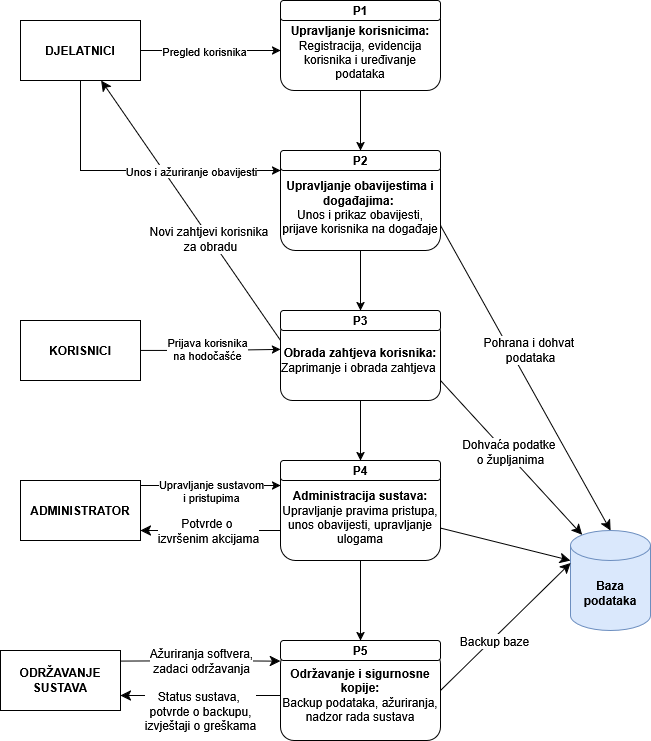

The diagram above was exported from draw.io. Its source (the exported page's mxGraphModel, read from the mxfile embedded in the PNG):
<mxGraphModel dx="1088" dy="614" grid="1" gridSize="10" guides="1" tooltips="1" connect="1" arrows="1" fold="1" page="1" pageScale="1" pageWidth="850" pageHeight="1100" math="0" shadow="0">
  <root>
    <mxCell id="0" />
    <mxCell id="1" parent="0" />
    <mxCell id="8UEbDqk-dIBro4yHKkm--91" edge="1" parent="1" source="8UEbDqk-dIBro4yHKkm--92" style="edgeStyle=orthogonalEdgeStyle;rounded=0;orthogonalLoop=1;jettySize=auto;html=1;" target="8UEbDqk-dIBro4yHKkm--96" value="">
      <mxGeometry relative="1" as="geometry" />
    </mxCell>
    <mxCell id="8UEbDqk-dIBro4yHKkm--92" parent="1" style="rounded=1;whiteSpace=wrap;html=1;" value="&lt;div&gt;&lt;b&gt;&lt;br&gt;&lt;/b&gt;&lt;/div&gt;&lt;b&gt;Upravljanje korisnicima:&lt;/b&gt;&lt;div&gt;Registracija, evidencija korisnika i uređivanje podataka&lt;/div&gt;" vertex="1">
      <mxGeometry height="90" width="160" x="360" y="510" as="geometry" />
    </mxCell>
    <mxCell id="8UEbDqk-dIBro4yHKkm--93" parent="1" style="rounded=1;whiteSpace=wrap;html=1;" value="&lt;b&gt;P1&lt;/b&gt;" vertex="1">
      <mxGeometry height="20" width="160" x="360" y="510" as="geometry" />
    </mxCell>
    <mxCell id="8UEbDqk-dIBro4yHKkm--94" edge="1" parent="1" source="8UEbDqk-dIBro4yHKkm--95" style="edgeStyle=orthogonalEdgeStyle;rounded=0;orthogonalLoop=1;jettySize=auto;html=1;" target="8UEbDqk-dIBro4yHKkm--101" value="">
      <mxGeometry relative="1" as="geometry" />
    </mxCell>
    <mxCell id="8UEbDqk-dIBro4yHKkm--95" parent="1" style="rounded=1;whiteSpace=wrap;html=1;" value="&lt;div&gt;&lt;br&gt;&lt;/div&gt;&lt;b&gt;Upravljanje obavijestima i događajima:&amp;nbsp;&lt;/b&gt;&lt;div&gt;Unos i prikaz obavijesti, prijave korisnika na događaje&lt;/div&gt;" vertex="1">
      <mxGeometry height="100" width="160" x="360" y="660" as="geometry" />
    </mxCell>
    <mxCell id="8UEbDqk-dIBro4yHKkm--96" parent="1" style="rounded=1;whiteSpace=wrap;html=1;" value="&lt;b&gt;P2&lt;/b&gt;" vertex="1">
      <mxGeometry height="20" width="160" x="360" y="660" as="geometry" />
    </mxCell>
    <mxCell id="8UEbDqk-dIBro4yHKkm--97" edge="1" parent="1" source="8UEbDqk-dIBro4yHKkm--100" style="edgeStyle=orthogonalEdgeStyle;rounded=0;orthogonalLoop=1;jettySize=auto;html=1;" target="8UEbDqk-dIBro4yHKkm--106" value="">
      <mxGeometry relative="1" as="geometry" />
    </mxCell>
    <mxCell id="8UEbDqk-dIBro4yHKkm--98" edge="1" parent="1" source="8UEbDqk-dIBro4yHKkm--100" style="edgeStyle=none;curved=1;rounded=0;orthogonalLoop=1;jettySize=auto;html=1;fontSize=12;startSize=8;endSize=8;exitX=0;exitY=0.25;exitDx=0;exitDy=0;" target="8UEbDqk-dIBro4yHKkm--115" value="">
      <mxGeometry relative="1" as="geometry">
        <mxPoint x="350" y="900" as="sourcePoint" />
      </mxGeometry>
    </mxCell>
    <mxCell id="8UEbDqk-dIBro4yHKkm--99" connectable="0" parent="8UEbDqk-dIBro4yHKkm--98" style="edgeLabel;html=1;align=center;verticalAlign=middle;resizable=0;points=[];fontSize=12;" value="Novi zahtjevi korisnika&amp;nbsp;&lt;div&gt;za obradu&lt;/div&gt;" vertex="1">
      <mxGeometry relative="1" x="-0.2151" y="1" as="geometry">
        <mxPoint as="offset" />
      </mxGeometry>
    </mxCell>
    <mxCell id="8UEbDqk-dIBro4yHKkm--100" parent="1" style="rounded=1;whiteSpace=wrap;html=1;" value="&lt;b&gt;Obrada zahtjeva korisnika:&lt;/b&gt;&lt;div&gt;Zaprimanje i obrada zahtjeva&amp;nbsp;&lt;/div&gt;" vertex="1">
      <mxGeometry height="80" width="160" x="360" y="830" as="geometry" />
    </mxCell>
    <mxCell id="8UEbDqk-dIBro4yHKkm--101" parent="1" style="rounded=1;whiteSpace=wrap;html=1;" value="&lt;b&gt;P3&lt;/b&gt;" vertex="1">
      <mxGeometry height="20" width="160" x="360" y="820" as="geometry" />
    </mxCell>
    <mxCell id="8UEbDqk-dIBro4yHKkm--102" edge="1" parent="1" source="8UEbDqk-dIBro4yHKkm--105" style="edgeStyle=orthogonalEdgeStyle;rounded=0;orthogonalLoop=1;jettySize=auto;html=1;" target="8UEbDqk-dIBro4yHKkm--110" value="">
      <mxGeometry relative="1" as="geometry" />
    </mxCell>
    <mxCell id="8UEbDqk-dIBro4yHKkm--103" edge="1" parent="1" style="edgeStyle=none;curved=1;rounded=0;orthogonalLoop=1;jettySize=auto;html=1;fontSize=12;startSize=8;endSize=8;" value="">
      <mxGeometry relative="1" as="geometry">
        <mxPoint x="360" y="1040" as="sourcePoint" />
        <mxPoint x="220" y="1040" as="targetPoint" />
      </mxGeometry>
    </mxCell>
    <mxCell id="8UEbDqk-dIBro4yHKkm--104" connectable="0" parent="8UEbDqk-dIBro4yHKkm--103" style="edgeLabel;html=1;align=center;verticalAlign=middle;resizable=0;points=[];fontSize=12;" value="Potvrde o&amp;nbsp;&lt;div&gt;izvršenim akcijama&lt;/div&gt;" vertex="1">
      <mxGeometry relative="1" x="0.0286" as="geometry">
        <mxPoint as="offset" />
      </mxGeometry>
    </mxCell>
    <mxCell id="8UEbDqk-dIBro4yHKkm--105" parent="1" style="rounded=1;whiteSpace=wrap;html=1;" value="&lt;div&gt;&lt;b&gt;&lt;br&gt;&lt;/b&gt;&lt;/div&gt;&lt;b&gt;Administracija sustava:&lt;/b&gt;&lt;div&gt;Upravljanje pravima pristupa,&lt;/div&gt;&lt;div&gt;unos obavijesti,&amp;nbsp;&lt;span style=&quot;background-color: transparent; color: light-dark(rgb(0, 0, 0), rgb(255, 255, 255));&quot;&gt;upravljanje&lt;/span&gt;&lt;/div&gt;&lt;div&gt;ulogama&lt;/div&gt;" vertex="1">
      <mxGeometry height="100" width="160" x="360" y="970" as="geometry" />
    </mxCell>
    <mxCell id="8UEbDqk-dIBro4yHKkm--106" parent="1" style="rounded=1;whiteSpace=wrap;html=1;" value="&lt;b&gt;P4&lt;/b&gt;" vertex="1">
      <mxGeometry height="20" width="160" x="360" y="970" as="geometry" />
    </mxCell>
    <mxCell id="8UEbDqk-dIBro4yHKkm--107" edge="1" parent="1" source="8UEbDqk-dIBro4yHKkm--109" style="edgeStyle=none;curved=1;rounded=0;orthogonalLoop=1;jettySize=auto;html=1;fontSize=12;startSize=8;endSize=8;entryX=1;entryY=0.75;entryDx=0;entryDy=0;" target="8UEbDqk-dIBro4yHKkm--124" value="">
      <mxGeometry relative="1" as="geometry" />
    </mxCell>
    <mxCell id="8UEbDqk-dIBro4yHKkm--108" connectable="0" parent="8UEbDqk-dIBro4yHKkm--107" style="edgeLabel;html=1;align=center;verticalAlign=middle;resizable=0;points=[];fontSize=12;" value="Status sustava,&amp;nbsp;&lt;div&gt;potvrde o backupu,&lt;/div&gt;&lt;div&gt;izvještaji o greškama&lt;/div&gt;" vertex="1">
      <mxGeometry relative="1" x="-0.1143" as="geometry">
        <mxPoint x="-9" y="15" as="offset" />
      </mxGeometry>
    </mxCell>
    <mxCell id="8UEbDqk-dIBro4yHKkm--109" parent="1" style="rounded=1;whiteSpace=wrap;html=1;" value="&lt;b&gt;Održavanje i sigurnosne kopije:&lt;/b&gt;&lt;div&gt;Backup podataka, ažuriranja, nadzor rada sustava&lt;/div&gt;" vertex="1">
      <mxGeometry height="90" width="160" x="360" y="1160" as="geometry" />
    </mxCell>
    <mxCell id="8UEbDqk-dIBro4yHKkm--110" parent="1" style="rounded=1;whiteSpace=wrap;html=1;" value="&lt;b&gt;P5&lt;/b&gt;" vertex="1">
      <mxGeometry height="20" width="160" x="360" y="1150" as="geometry" />
    </mxCell>
    <mxCell id="8UEbDqk-dIBro4yHKkm--111" edge="1" parent="1" source="8UEbDqk-dIBro4yHKkm--115" style="edgeStyle=orthogonalEdgeStyle;rounded=0;orthogonalLoop=1;jettySize=auto;html=1;" value="">
      <mxGeometry relative="1" as="geometry">
        <mxPoint x="360" y="560" as="targetPoint" />
      </mxGeometry>
    </mxCell>
    <mxCell id="8UEbDqk-dIBro4yHKkm--112" connectable="0" parent="8UEbDqk-dIBro4yHKkm--111" style="edgeLabel;html=1;align=center;verticalAlign=middle;resizable=0;points=[];" value="Pregled korisnika" vertex="1">
      <mxGeometry relative="1" x="-0.0833" y="4" as="geometry">
        <mxPoint y="4" as="offset" />
      </mxGeometry>
    </mxCell>
    <mxCell id="8UEbDqk-dIBro4yHKkm--113" edge="1" parent="1" source="8UEbDqk-dIBro4yHKkm--115" style="edgeStyle=orthogonalEdgeStyle;rounded=0;orthogonalLoop=1;jettySize=auto;html=1;entryX=0;entryY=1;entryDx=0;entryDy=0;" target="8UEbDqk-dIBro4yHKkm--96" value="">
      <mxGeometry relative="1" as="geometry">
        <Array as="points">
          <mxPoint x="160" y="680" />
        </Array>
        <mxPoint x="290" y="680" as="targetPoint" />
      </mxGeometry>
    </mxCell>
    <mxCell id="8UEbDqk-dIBro4yHKkm--114" connectable="0" parent="8UEbDqk-dIBro4yHKkm--113" style="edgeLabel;html=1;align=center;verticalAlign=middle;resizable=0;points=[];" value="Unos i ažuriranje obavijesti" vertex="1">
      <mxGeometry relative="1" x="0.3752" as="geometry">
        <mxPoint as="offset" />
      </mxGeometry>
    </mxCell>
    <mxCell id="8UEbDqk-dIBro4yHKkm--115" parent="1" style="rounded=0;whiteSpace=wrap;html=1;" value="&lt;b&gt;DJELATNICI&lt;/b&gt;" vertex="1">
      <mxGeometry height="60" width="120" x="100" y="530" as="geometry" />
    </mxCell>
    <mxCell id="8UEbDqk-dIBro4yHKkm--116" edge="1" parent="1" source="8UEbDqk-dIBro4yHKkm--118" style="edgeStyle=orthogonalEdgeStyle;rounded=0;orthogonalLoop=1;jettySize=auto;html=1;" value="">
      <mxGeometry relative="1" as="geometry">
        <mxPoint x="360" y="859" as="targetPoint" />
      </mxGeometry>
    </mxCell>
    <mxCell id="8UEbDqk-dIBro4yHKkm--134" connectable="0" parent="8UEbDqk-dIBro4yHKkm--116" style="edgeLabel;html=1;align=center;verticalAlign=middle;resizable=0;points=[];" value="Prijava korisnika&lt;div&gt;na hodočašće&lt;/div&gt;" vertex="1">
      <mxGeometry relative="1" x="-0.0678" y="2" as="geometry">
        <mxPoint as="offset" />
      </mxGeometry>
    </mxCell>
    <mxCell id="8UEbDqk-dIBro4yHKkm--118" parent="1" style="rounded=0;whiteSpace=wrap;html=1;" value="&lt;b&gt;KORISNICI&lt;/b&gt;" vertex="1">
      <mxGeometry height="60" width="120" x="100" y="830" as="geometry" />
    </mxCell>
    <mxCell id="8UEbDqk-dIBro4yHKkm--119" edge="1" parent="1" source="8UEbDqk-dIBro4yHKkm--121" style="edgeStyle=orthogonalEdgeStyle;rounded=0;orthogonalLoop=1;jettySize=auto;html=1;entryX=0;entryY=0.25;entryDx=0;entryDy=0;" target="8UEbDqk-dIBro4yHKkm--105" value="">
      <mxGeometry relative="1" as="geometry">
        <Array as="points">
          <mxPoint x="260" y="995" />
          <mxPoint x="260" y="995" />
        </Array>
        <mxPoint x="320" y="1020" as="targetPoint" />
      </mxGeometry>
    </mxCell>
    <mxCell id="8UEbDqk-dIBro4yHKkm--120" connectable="0" parent="8UEbDqk-dIBro4yHKkm--119" style="edgeLabel;html=1;align=center;verticalAlign=middle;resizable=0;points=[];" value="Upravljanje sustavom&lt;div&gt;i pristupima&lt;/div&gt;" vertex="1">
      <mxGeometry relative="1" x="-0.1086" y="2" as="geometry">
        <mxPoint x="8" y="7" as="offset" />
      </mxGeometry>
    </mxCell>
    <mxCell id="8UEbDqk-dIBro4yHKkm--121" parent="1" style="rounded=0;whiteSpace=wrap;html=1;" value="&lt;b&gt;ADMINISTRATOR&lt;/b&gt;" vertex="1">
      <mxGeometry height="60" width="120" x="100" y="990" as="geometry" />
    </mxCell>
    <mxCell id="8UEbDqk-dIBro4yHKkm--122" edge="1" parent="1" source="8UEbDqk-dIBro4yHKkm--124" style="edgeStyle=none;curved=1;rounded=0;orthogonalLoop=1;jettySize=auto;html=1;fontSize=12;startSize=8;endSize=8;entryX=-0.017;entryY=0.34;entryDx=0;entryDy=0;entryPerimeter=0;exitX=0.833;exitY=0.177;exitDx=0;exitDy=0;exitPerimeter=0;" value="">
      <mxGeometry relative="1" as="geometry">
        <Array as="points">
          <mxPoint x="292.72" y="1170" />
        </Array>
        <mxPoint x="210" y="1171" as="sourcePoint" />
        <mxPoint x="360" y="1170.6" as="targetPoint" />
      </mxGeometry>
    </mxCell>
    <mxCell id="8UEbDqk-dIBro4yHKkm--123" connectable="0" parent="8UEbDqk-dIBro4yHKkm--122" style="edgeLabel;html=1;align=center;verticalAlign=middle;resizable=0;points=[];fontSize=12;" value="Ažuriranja softvera,&lt;div&gt;zadaci održavanja&lt;/div&gt;" vertex="1">
      <mxGeometry relative="1" x="-0.2529" y="1" as="geometry">
        <mxPoint x="33" y="1" as="offset" />
      </mxGeometry>
    </mxCell>
    <mxCell id="8UEbDqk-dIBro4yHKkm--124" parent="1" style="rounded=0;whiteSpace=wrap;html=1;" value="&lt;b&gt;ODRŽAVANJE SUSTAVA&lt;/b&gt;" vertex="1">
      <mxGeometry height="60" width="120" x="80" y="1160" as="geometry" />
    </mxCell>
    <mxCell id="8UEbDqk-dIBro4yHKkm--125" parent="1" style="shape=cylinder3;whiteSpace=wrap;html=1;boundedLbl=1;backgroundOutline=1;size=15;fillColor=#dae8fc;strokeColor=#6c8ebf;" value="&lt;b&gt;Baza podataka&lt;/b&gt;" vertex="1">
      <mxGeometry height="100" width="80" x="650" y="1040" as="geometry" />
    </mxCell>
    <mxCell id="8UEbDqk-dIBro4yHKkm--126" edge="1" parent="1" source="8UEbDqk-dIBro4yHKkm--100" style="endArrow=classic;html=1;rounded=0;fontSize=12;startSize=8;endSize=8;curved=1;entryX=0.145;entryY=0;entryDx=0;entryDy=4.35;entryPerimeter=0;exitX=1;exitY=0.75;exitDx=0;exitDy=0;" target="8UEbDqk-dIBro4yHKkm--125" value="">
      <mxGeometry height="50" relative="1" width="50" as="geometry">
        <mxPoint x="410" y="1090" as="sourcePoint" />
        <mxPoint x="459.99999999999994" y="1040" as="targetPoint" />
      </mxGeometry>
    </mxCell>
    <mxCell id="8UEbDqk-dIBro4yHKkm--127" connectable="0" parent="8UEbDqk-dIBro4yHKkm--126" style="edgeLabel;html=1;align=center;verticalAlign=middle;resizable=0;points=[];fontSize=12;" value="Dohvaća podatke&amp;nbsp;&lt;div&gt;o župljanima&lt;/div&gt;" vertex="1">
      <mxGeometry relative="1" x="-0.095" y="-2" as="geometry">
        <mxPoint x="7" as="offset" />
      </mxGeometry>
    </mxCell>
    <mxCell id="8UEbDqk-dIBro4yHKkm--128" edge="1" parent="1" style="endArrow=classic;html=1;rounded=0;fontSize=12;startSize=8;endSize=8;curved=1;entryX=0;entryY=0;entryDx=0;entryDy=32.5;entryPerimeter=0;" target="8UEbDqk-dIBro4yHKkm--125" value="">
      <mxGeometry height="50" relative="1" width="50" as="geometry">
        <mxPoint x="520" y="1200" as="sourcePoint" />
        <mxPoint x="570" y="1150" as="targetPoint" />
      </mxGeometry>
    </mxCell>
    <mxCell id="8UEbDqk-dIBro4yHKkm--129" connectable="0" parent="8UEbDqk-dIBro4yHKkm--128" style="edgeLabel;html=1;align=center;verticalAlign=middle;resizable=0;points=[];fontSize=12;" value="Backup baze" vertex="1">
      <mxGeometry relative="1" x="-0.1998" y="-2" as="geometry">
        <mxPoint as="offset" />
      </mxGeometry>
    </mxCell>
    <mxCell id="8UEbDqk-dIBro4yHKkm--130" edge="1" parent="1" source="8UEbDqk-dIBro4yHKkm--105" style="endArrow=classic;html=1;rounded=0;fontSize=12;startSize=8;endSize=8;curved=1;exitX=1.005;exitY=0.678;exitDx=0;exitDy=0;exitPerimeter=0;" value="">
      <mxGeometry height="50" relative="1" width="50" as="geometry">
        <mxPoint x="410" y="1090" as="sourcePoint" />
        <mxPoint x="650" y="1070" as="targetPoint" />
      </mxGeometry>
    </mxCell>
    <mxCell id="8UEbDqk-dIBro4yHKkm--131" edge="1" parent="1" source="8UEbDqk-dIBro4yHKkm--95" style="endArrow=classic;html=1;rounded=0;fontSize=12;startSize=8;endSize=8;curved=1;entryX=0.5;entryY=0;entryDx=0;entryDy=0;entryPerimeter=0;exitX=1;exitY=0.75;exitDx=0;exitDy=0;" target="8UEbDqk-dIBro4yHKkm--125" value="">
      <mxGeometry height="50" relative="1" width="50" as="geometry">
        <mxPoint x="410" y="1020" as="sourcePoint" />
        <mxPoint x="459.99999999999994" y="970" as="targetPoint" />
      </mxGeometry>
    </mxCell>
    <mxCell id="8UEbDqk-dIBro4yHKkm--132" connectable="0" parent="8UEbDqk-dIBro4yHKkm--131" style="edgeLabel;html=1;align=center;verticalAlign=middle;resizable=0;points=[];fontSize=12;" value="Pohrana i dohvat&amp;nbsp;&lt;div&gt;podataka&lt;/div&gt;" vertex="1">
      <mxGeometry relative="1" x="-0.0027" y="6" as="geometry">
        <mxPoint y="-24" as="offset" />
      </mxGeometry>
    </mxCell>
  </root>
</mxGraphModel>